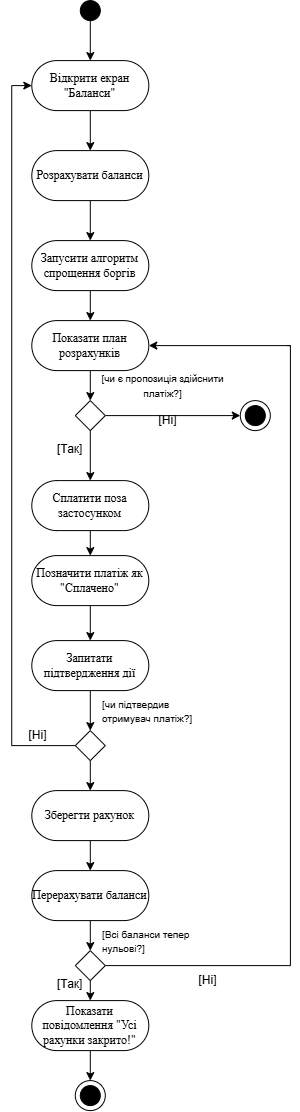

The diagram above was exported from draw.io. Its source (the exported page's mxGraphModel, read from the mxfile embedded in the PNG):
<mxGraphModel dx="2289" dy="1249" grid="1" gridSize="10" guides="1" tooltips="1" connect="1" arrows="1" fold="1" page="1" pageScale="1" pageWidth="827" pageHeight="1169" math="0" shadow="0">
  <root>
    <mxCell id="0" />
    <mxCell id="1" parent="0" />
    <mxCell id="TJg4SgsnU3yYVFyArTzb-52" parent="1" style="text;html=1;whiteSpace=wrap;strokeColor=none;fillColor=none;align=center;verticalAlign=middle;rounded=0;" value="&lt;font style=&quot;font-size: 10px;&quot;&gt;[чи є пропозиція здійснити платіж?]&lt;/font&gt;" vertex="1">
      <mxGeometry height="20" width="125" x="410" y="405" as="geometry" />
    </mxCell>
    <mxCell id="TJg4SgsnU3yYVFyArTzb-62" edge="1" parent="1" source="TJg4SgsnU3yYVFyArTzb-54" style="edgeStyle=orthogonalEdgeStyle;rounded=0;orthogonalLoop=1;jettySize=auto;html=1;exitX=0.5;exitY=1;exitDx=0;exitDy=0;entryX=0.5;entryY=0;entryDx=0;entryDy=0;" target="TJg4SgsnU3yYVFyArTzb-60">
      <mxGeometry relative="1" as="geometry" />
    </mxCell>
    <mxCell id="TJg4SgsnU3yYVFyArTzb-54" parent="1" style="rounded=1;whiteSpace=wrap;html=1;arcSize=50;fontFamily=Times New Roman;" value="Відкрити екран &quot;Баланси&quot;" vertex="1">
      <mxGeometry height="50" width="117" x="341.5" y="90" as="geometry" />
    </mxCell>
    <mxCell id="TJg4SgsnU3yYVFyArTzb-61" edge="1" parent="1" source="TJg4SgsnU3yYVFyArTzb-57" style="edgeStyle=orthogonalEdgeStyle;rounded=0;orthogonalLoop=1;jettySize=auto;html=1;exitX=0.5;exitY=1;exitDx=0;exitDy=0;" target="TJg4SgsnU3yYVFyArTzb-54">
      <mxGeometry relative="1" as="geometry" />
    </mxCell>
    <mxCell id="TJg4SgsnU3yYVFyArTzb-57" parent="1" style="ellipse;whiteSpace=wrap;html=1;aspect=fixed;fillColor=#000000;" value="" vertex="1">
      <mxGeometry height="20" width="20" x="390" y="30" as="geometry" />
    </mxCell>
    <mxCell id="TJg4SgsnU3yYVFyArTzb-65" edge="1" parent="1" source="TJg4SgsnU3yYVFyArTzb-59" style="edgeStyle=orthogonalEdgeStyle;rounded=0;orthogonalLoop=1;jettySize=auto;html=1;exitX=0.5;exitY=1;exitDx=0;exitDy=0;entryX=0.5;entryY=0;entryDx=0;entryDy=0;" target="TJg4SgsnU3yYVFyArTzb-64">
      <mxGeometry relative="1" as="geometry" />
    </mxCell>
    <mxCell id="TJg4SgsnU3yYVFyArTzb-59" parent="1" style="rounded=1;whiteSpace=wrap;html=1;arcSize=50;fontFamily=Times New Roman;" value="Запусити алгоритм спрощення боргів" vertex="1">
      <mxGeometry height="50" width="117" x="341.5" y="270" as="geometry" />
    </mxCell>
    <mxCell id="TJg4SgsnU3yYVFyArTzb-63" edge="1" parent="1" source="TJg4SgsnU3yYVFyArTzb-60" style="edgeStyle=orthogonalEdgeStyle;rounded=0;orthogonalLoop=1;jettySize=auto;html=1;exitX=0.5;exitY=1;exitDx=0;exitDy=0;" target="TJg4SgsnU3yYVFyArTzb-59">
      <mxGeometry relative="1" as="geometry" />
    </mxCell>
    <mxCell id="TJg4SgsnU3yYVFyArTzb-60" parent="1" style="rounded=1;whiteSpace=wrap;html=1;arcSize=50;fontFamily=Times New Roman;" value="Розрахувати баланси" vertex="1">
      <mxGeometry height="50" width="117" x="341.5" y="180" as="geometry" />
    </mxCell>
    <mxCell id="TJg4SgsnU3yYVFyArTzb-68" edge="1" parent="1" source="TJg4SgsnU3yYVFyArTzb-64" style="edgeStyle=orthogonalEdgeStyle;rounded=0;orthogonalLoop=1;jettySize=auto;html=1;exitX=0.5;exitY=1;exitDx=0;exitDy=0;entryX=0.5;entryY=0;entryDx=0;entryDy=0;" target="TJg4SgsnU3yYVFyArTzb-67">
      <mxGeometry relative="1" as="geometry" />
    </mxCell>
    <mxCell id="TJg4SgsnU3yYVFyArTzb-97" edge="1" parent="1" source="TJg4SgsnU3yYVFyArTzb-64" style="edgeStyle=orthogonalEdgeStyle;rounded=0;orthogonalLoop=1;jettySize=auto;html=1;endArrow=none;endFill=0;startArrow=classic;startFill=1;">
      <mxGeometry relative="1" as="geometry">
        <Array as="points">
          <mxPoint x="600" y="375" />
          <mxPoint x="600" y="375" />
        </Array>
        <mxPoint x="600" y="375" as="targetPoint" />
      </mxGeometry>
    </mxCell>
    <mxCell id="TJg4SgsnU3yYVFyArTzb-64" parent="1" style="rounded=1;whiteSpace=wrap;html=1;arcSize=50;fontFamily=Times New Roman;" value="Показати план розрахунків" vertex="1">
      <mxGeometry height="50" width="117" x="341.5" y="350" as="geometry" />
    </mxCell>
    <mxCell id="TJg4SgsnU3yYVFyArTzb-72" edge="1" parent="1" source="TJg4SgsnU3yYVFyArTzb-67" style="edgeStyle=orthogonalEdgeStyle;rounded=0;orthogonalLoop=1;jettySize=auto;html=1;exitX=1;exitY=0.5;exitDx=0;exitDy=0;entryX=0;entryY=0.5;entryDx=0;entryDy=0;" target="TJg4SgsnU3yYVFyArTzb-70">
      <mxGeometry relative="1" as="geometry" />
    </mxCell>
    <mxCell id="TJg4SgsnU3yYVFyArTzb-75" edge="1" parent="1" source="TJg4SgsnU3yYVFyArTzb-67" style="edgeStyle=orthogonalEdgeStyle;rounded=0;orthogonalLoop=1;jettySize=auto;html=1;exitX=0.5;exitY=1;exitDx=0;exitDy=0;entryX=0.5;entryY=0;entryDx=0;entryDy=0;" target="TJg4SgsnU3yYVFyArTzb-74">
      <mxGeometry relative="1" as="geometry" />
    </mxCell>
    <mxCell id="TJg4SgsnU3yYVFyArTzb-67" parent="1" style="rhombus;whiteSpace=wrap;html=1;" value="" vertex="1">
      <mxGeometry height="30" width="30" x="385" y="430" as="geometry" />
    </mxCell>
    <mxCell id="TJg4SgsnU3yYVFyArTzb-70" parent="1" style="ellipse;whiteSpace=wrap;html=1;shapeInside=1;aspect=fixed;" value="" vertex="1">
      <mxGeometry height="30" width="30" x="550" y="430" as="geometry" />
    </mxCell>
    <mxCell id="TJg4SgsnU3yYVFyArTzb-71" parent="1" style="ellipse;whiteSpace=wrap;html=1;aspect=fixed;fillColor=#000000;" value="" vertex="1">
      <mxGeometry height="20" width="20" x="555" y="435" as="geometry" />
    </mxCell>
    <mxCell id="TJg4SgsnU3yYVFyArTzb-73" parent="1" style="text;html=1;whiteSpace=wrap;strokeColor=none;fillColor=none;align=center;verticalAlign=middle;rounded=0;" value="&lt;font&gt;[Ні]&lt;/font&gt;" vertex="1">
      <mxGeometry height="20" width="125" x="415" y="440" as="geometry" />
    </mxCell>
    <mxCell id="TJg4SgsnU3yYVFyArTzb-78" edge="1" parent="1" source="TJg4SgsnU3yYVFyArTzb-74" style="edgeStyle=orthogonalEdgeStyle;rounded=0;orthogonalLoop=1;jettySize=auto;html=1;exitX=0.5;exitY=1;exitDx=0;exitDy=0;entryX=0.5;entryY=0;entryDx=0;entryDy=0;" target="TJg4SgsnU3yYVFyArTzb-77">
      <mxGeometry relative="1" as="geometry" />
    </mxCell>
    <mxCell id="TJg4SgsnU3yYVFyArTzb-74" parent="1" style="rounded=1;whiteSpace=wrap;html=1;arcSize=50;fontFamily=Times New Roman;" value="Сплатити поза застосунком" vertex="1">
      <mxGeometry height="50" width="117" x="341.5" y="510" as="geometry" />
    </mxCell>
    <mxCell id="TJg4SgsnU3yYVFyArTzb-76" parent="1" style="text;whiteSpace=wrap;html=1;" value="&lt;span style=&quot;color: rgb(0, 0, 0); font-family: Helvetica; font-size: 12px; font-style: normal; font-variant-ligatures: normal; font-variant-caps: normal; font-weight: 400; letter-spacing: normal; orphans: 2; text-align: center; text-indent: 0px; text-transform: none; widows: 2; word-spacing: 0px; -webkit-text-stroke-width: 0px; white-space: normal; text-decoration-thickness: initial; text-decoration-style: initial; text-decoration-color: initial; float: none; display: inline !important;&quot;&gt;[Так]&lt;/span&gt;" vertex="1">
      <mxGeometry height="40" width="50" x="365" y="465" as="geometry" />
    </mxCell>
    <mxCell id="TJg4SgsnU3yYVFyArTzb-80" edge="1" parent="1" source="TJg4SgsnU3yYVFyArTzb-77" style="edgeStyle=orthogonalEdgeStyle;rounded=0;orthogonalLoop=1;jettySize=auto;html=1;exitX=0.5;exitY=1;exitDx=0;exitDy=0;entryX=0.5;entryY=0;entryDx=0;entryDy=0;" target="TJg4SgsnU3yYVFyArTzb-79">
      <mxGeometry relative="1" as="geometry" />
    </mxCell>
    <mxCell id="TJg4SgsnU3yYVFyArTzb-77" parent="1" style="rounded=1;whiteSpace=wrap;html=1;arcSize=50;fontFamily=Times New Roman;" value="Позначити платіж як &quot;Сплачено&quot;" vertex="1">
      <mxGeometry height="50" width="117" x="341.5" y="585" as="geometry" />
    </mxCell>
    <mxCell id="TJg4SgsnU3yYVFyArTzb-82" edge="1" parent="1" source="TJg4SgsnU3yYVFyArTzb-79" style="edgeStyle=orthogonalEdgeStyle;rounded=0;orthogonalLoop=1;jettySize=auto;html=1;exitX=0.5;exitY=1;exitDx=0;exitDy=0;" target="TJg4SgsnU3yYVFyArTzb-81">
      <mxGeometry relative="1" as="geometry" />
    </mxCell>
    <mxCell id="TJg4SgsnU3yYVFyArTzb-79" parent="1" style="rounded=1;whiteSpace=wrap;html=1;arcSize=50;fontFamily=Times New Roman;" value="Запитати підтвердження дії" vertex="1">
      <mxGeometry height="50" width="117" x="341.5" y="670" as="geometry" />
    </mxCell>
    <mxCell id="TJg4SgsnU3yYVFyArTzb-84" edge="1" parent="1" source="TJg4SgsnU3yYVFyArTzb-81" style="edgeStyle=orthogonalEdgeStyle;rounded=0;orthogonalLoop=1;jettySize=auto;html=1;exitX=0;exitY=0.5;exitDx=0;exitDy=0;entryX=0;entryY=0.5;entryDx=0;entryDy=0;" target="TJg4SgsnU3yYVFyArTzb-54">
      <mxGeometry relative="1" as="geometry" />
    </mxCell>
    <mxCell id="TJg4SgsnU3yYVFyArTzb-88" edge="1" parent="1" source="TJg4SgsnU3yYVFyArTzb-81" style="edgeStyle=orthogonalEdgeStyle;rounded=0;orthogonalLoop=1;jettySize=auto;html=1;exitX=0.5;exitY=1;exitDx=0;exitDy=0;entryX=0.5;entryY=0;entryDx=0;entryDy=0;" target="TJg4SgsnU3yYVFyArTzb-86">
      <mxGeometry relative="1" as="geometry" />
    </mxCell>
    <mxCell id="TJg4SgsnU3yYVFyArTzb-81" parent="1" style="rhombus;whiteSpace=wrap;html=1;" value="" vertex="1">
      <mxGeometry height="30" width="30" x="385" y="760" as="geometry" />
    </mxCell>
    <mxCell id="TJg4SgsnU3yYVFyArTzb-83" parent="1" style="text;whiteSpace=wrap;html=1;" value="&lt;span style=&quot;color: rgb(0, 0, 0); font-family: Helvetica; font-size: 10px; font-style: normal; font-variant-ligatures: normal; font-variant-caps: normal; font-weight: 400; letter-spacing: normal; orphans: 2; text-align: center; text-indent: 0px; text-transform: none; widows: 2; word-spacing: 0px; -webkit-text-stroke-width: 0px; white-space: normal; text-decoration-thickness: initial; text-decoration-style: initial; text-decoration-color: initial; float: none; display: inline !important;&quot;&gt;[чи підтвердив отримувач платіж?]&lt;/span&gt;" vertex="1">
      <mxGeometry height="40" width="100" x="410" y="720" as="geometry" />
    </mxCell>
    <mxCell id="TJg4SgsnU3yYVFyArTzb-85" parent="1" style="text;html=1;whiteSpace=wrap;strokeColor=none;fillColor=none;align=center;verticalAlign=middle;rounded=0;" value="&lt;font&gt;[Ні]&lt;/font&gt;" vertex="1">
      <mxGeometry height="20" width="75" x="310" y="755" as="geometry" />
    </mxCell>
    <mxCell id="TJg4SgsnU3yYVFyArTzb-90" edge="1" parent="1" source="TJg4SgsnU3yYVFyArTzb-86" style="edgeStyle=orthogonalEdgeStyle;rounded=0;orthogonalLoop=1;jettySize=auto;html=1;exitX=0.5;exitY=1;exitDx=0;exitDy=0;entryX=0.5;entryY=0;entryDx=0;entryDy=0;" target="TJg4SgsnU3yYVFyArTzb-89">
      <mxGeometry relative="1" as="geometry" />
    </mxCell>
    <mxCell id="TJg4SgsnU3yYVFyArTzb-86" parent="1" style="rounded=1;whiteSpace=wrap;html=1;arcSize=50;fontFamily=Times New Roman;" value="Зберегти рахунок" vertex="1">
      <mxGeometry height="50" width="117" x="341.5" y="820" as="geometry" />
    </mxCell>
    <mxCell id="TJg4SgsnU3yYVFyArTzb-92" edge="1" parent="1" source="TJg4SgsnU3yYVFyArTzb-89" style="edgeStyle=orthogonalEdgeStyle;rounded=0;orthogonalLoop=1;jettySize=auto;html=1;exitX=0.5;exitY=1;exitDx=0;exitDy=0;entryX=0.5;entryY=0;entryDx=0;entryDy=0;" target="TJg4SgsnU3yYVFyArTzb-91">
      <mxGeometry relative="1" as="geometry" />
    </mxCell>
    <mxCell id="TJg4SgsnU3yYVFyArTzb-89" parent="1" style="rounded=1;whiteSpace=wrap;html=1;arcSize=50;fontFamily=Times New Roman;" value="Перерахувати баланси" vertex="1">
      <mxGeometry height="50" width="117" x="341.5" y="900" as="geometry" />
    </mxCell>
    <mxCell id="TJg4SgsnU3yYVFyArTzb-95" edge="1" parent="1" source="TJg4SgsnU3yYVFyArTzb-91" style="edgeStyle=orthogonalEdgeStyle;rounded=0;orthogonalLoop=1;jettySize=auto;html=1;exitX=1;exitY=0.5;exitDx=0;exitDy=0;endArrow=none;endFill=0;">
      <mxGeometry relative="1" as="geometry">
        <Array as="points">
          <mxPoint x="600" y="995" />
          <mxPoint x="600" y="375" />
        </Array>
        <mxPoint x="458.5" y="990" as="sourcePoint" />
        <mxPoint x="597" y="375" as="targetPoint" />
      </mxGeometry>
    </mxCell>
    <mxCell id="TJg4SgsnU3yYVFyArTzb-99" edge="1" parent="1" source="TJg4SgsnU3yYVFyArTzb-91" style="edgeStyle=orthogonalEdgeStyle;rounded=0;orthogonalLoop=1;jettySize=auto;html=1;exitX=0.5;exitY=1;exitDx=0;exitDy=0;entryX=0.5;entryY=0;entryDx=0;entryDy=0;" target="TJg4SgsnU3yYVFyArTzb-98">
      <mxGeometry relative="1" as="geometry" />
    </mxCell>
    <mxCell id="TJg4SgsnU3yYVFyArTzb-91" parent="1" style="rhombus;whiteSpace=wrap;html=1;" value="" vertex="1">
      <mxGeometry height="30" width="30" x="385" y="980" as="geometry" />
    </mxCell>
    <mxCell id="TJg4SgsnU3yYVFyArTzb-93" parent="1" style="text;whiteSpace=wrap;html=1;" value="&lt;span style=&quot;color: rgb(0, 0, 0); font-family: Helvetica; font-size: 10px; font-style: normal; font-variant-ligatures: normal; font-variant-caps: normal; font-weight: 400; letter-spacing: normal; orphans: 2; text-align: center; text-indent: 0px; text-transform: none; widows: 2; word-spacing: 0px; -webkit-text-stroke-width: 0px; white-space: normal; text-decoration-thickness: initial; text-decoration-style: initial; text-decoration-color: initial; float: none; display: inline !important;&quot;&gt;[Всі баланси тепер нульові?]&lt;/span&gt;" vertex="1">
      <mxGeometry height="40" width="100" x="410" y="950" as="geometry" />
    </mxCell>
    <mxCell id="TJg4SgsnU3yYVFyArTzb-104" edge="1" parent="1" source="TJg4SgsnU3yYVFyArTzb-98" style="edgeStyle=orthogonalEdgeStyle;rounded=0;orthogonalLoop=1;jettySize=auto;html=1;exitX=0.5;exitY=1;exitDx=0;exitDy=0;entryX=0.5;entryY=0;entryDx=0;entryDy=0;" target="TJg4SgsnU3yYVFyArTzb-102">
      <mxGeometry relative="1" as="geometry" />
    </mxCell>
    <mxCell id="TJg4SgsnU3yYVFyArTzb-98" parent="1" style="rounded=1;whiteSpace=wrap;html=1;arcSize=50;fontFamily=Times New Roman;" value="Показати повідомлення &quot;Усі рахунки закрито!&quot;" vertex="1">
      <mxGeometry height="50" width="117" x="341.5" y="1030" as="geometry" />
    </mxCell>
    <mxCell id="TJg4SgsnU3yYVFyArTzb-100" parent="1" style="text;html=1;whiteSpace=wrap;strokeColor=none;fillColor=none;align=center;verticalAlign=middle;rounded=0;" value="&lt;font&gt;[Ні]&lt;/font&gt;" vertex="1">
      <mxGeometry height="20" width="75" x="480" y="1000" as="geometry" />
    </mxCell>
    <mxCell id="TJg4SgsnU3yYVFyArTzb-101" parent="1" style="text;whiteSpace=wrap;html=1;" value="&lt;span style=&quot;color: rgb(0, 0, 0); font-family: Helvetica; font-size: 12px; font-style: normal; font-variant-ligatures: normal; font-variant-caps: normal; font-weight: 400; letter-spacing: normal; orphans: 2; text-align: center; text-indent: 0px; text-transform: none; widows: 2; word-spacing: 0px; -webkit-text-stroke-width: 0px; white-space: normal; text-decoration-thickness: initial; text-decoration-style: initial; text-decoration-color: initial; float: none; display: inline !important;&quot;&gt;[Так]&lt;/span&gt;" vertex="1">
      <mxGeometry height="40" width="50" x="365" y="1000" as="geometry" />
    </mxCell>
    <mxCell id="TJg4SgsnU3yYVFyArTzb-102" parent="1" style="ellipse;whiteSpace=wrap;html=1;shapeInside=1;aspect=fixed;" value="" vertex="1">
      <mxGeometry height="30" width="30" x="385" y="1110" as="geometry" />
    </mxCell>
    <mxCell id="TJg4SgsnU3yYVFyArTzb-103" parent="1" style="ellipse;whiteSpace=wrap;html=1;aspect=fixed;fillColor=#000000;" value="" vertex="1">
      <mxGeometry height="20" width="20" x="390" y="1115" as="geometry" />
    </mxCell>
  </root>
</mxGraphModel>